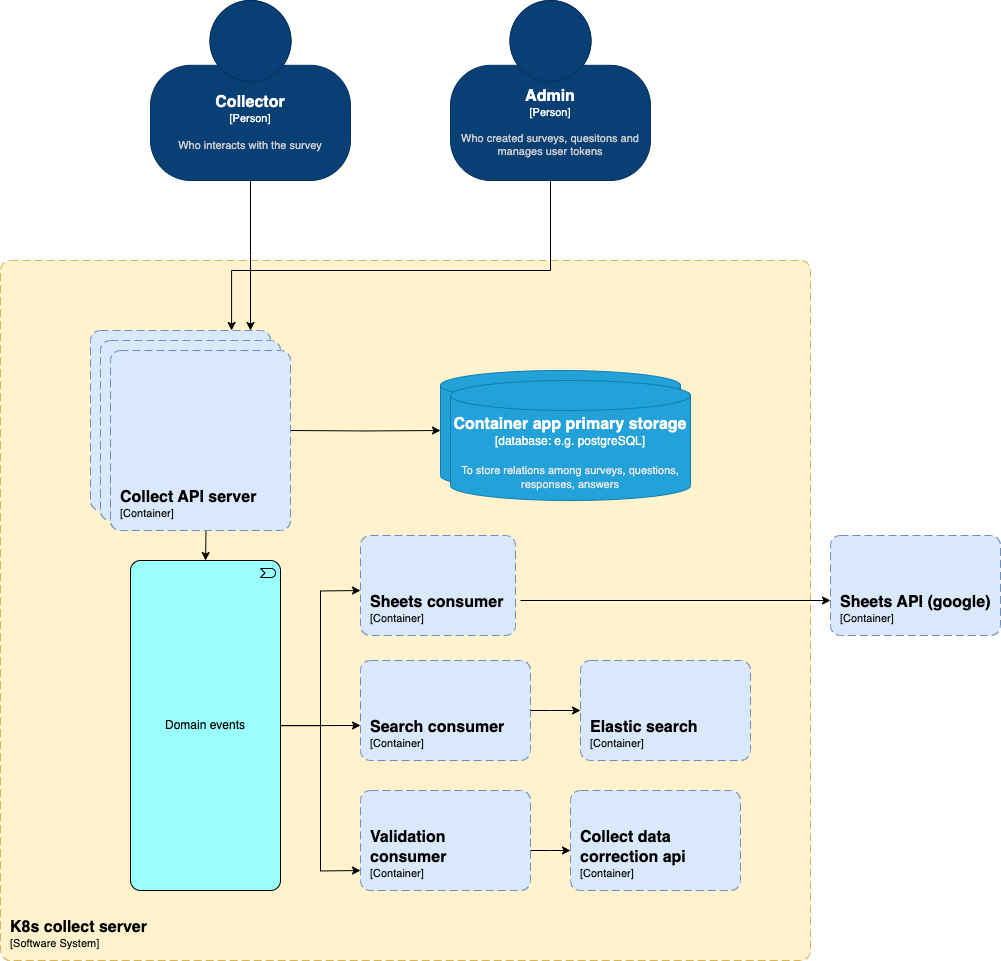

The diagram above was exported from draw.io. Its source (the exported page's mxGraphModel, read from the mxfile embedded in the PNG):
<mxGraphModel dx="1468" dy="860" grid="1" gridSize="10" guides="1" tooltips="1" connect="1" arrows="1" fold="1" page="1" pageScale="1" pageWidth="850" pageHeight="1100" math="0" shadow="0">
  <root>
    <mxCell id="0" />
    <mxCell id="1" parent="0" />
    <object placeholders="1" c4Name="Collector" c4Type="Person" c4Description="Who interacts with the survey" label="&lt;font style=&quot;font-size: 16px&quot;&gt;&lt;b&gt;%c4Name%&lt;/b&gt;&lt;/font&gt;&lt;div&gt;[%c4Type%]&lt;/div&gt;&lt;br&gt;&lt;div&gt;&lt;font style=&quot;font-size: 11px&quot;&gt;&lt;font color=&quot;#cccccc&quot;&gt;%c4Description%&lt;/font&gt;&lt;/div&gt;" id="oWKFUNcN5dc2H4w9lxPl-1">
      <mxCell style="html=1;fontSize=11;dashed=0;whiteSpace=wrap;fillColor=#083F75;strokeColor=#06315C;fontColor=#ffffff;shape=mxgraph.c4.person2;align=center;metaEdit=1;points=[[0.5,0,0],[1,0.5,0],[1,0.75,0],[0.75,1,0],[0.5,1,0],[0.25,1,0],[0,0.75,0],[0,0.5,0]];resizable=0;" parent="1" vertex="1">
        <mxGeometry x="210" y="50" width="200" height="180" as="geometry" />
      </mxCell>
    </object>
    <object placeholders="1" c4Name="Admin" c4Type="Person" c4Description="Who created surveys, quesitons and manages user tokens" label="&lt;font style=&quot;font-size: 16px&quot;&gt;&lt;b&gt;%c4Name%&lt;/b&gt;&lt;/font&gt;&lt;div&gt;[%c4Type%]&lt;/div&gt;&lt;br&gt;&lt;div&gt;&lt;font style=&quot;font-size: 11px&quot;&gt;&lt;font color=&quot;#cccccc&quot;&gt;%c4Description%&lt;/font&gt;&lt;/div&gt;" id="oWKFUNcN5dc2H4w9lxPl-2">
      <mxCell style="html=1;fontSize=11;dashed=0;whiteSpace=wrap;fillColor=#083F75;strokeColor=#06315C;fontColor=#ffffff;shape=mxgraph.c4.person2;align=center;metaEdit=1;points=[[0.5,0,0],[1,0.5,0],[1,0.75,0],[0.75,1,0],[0.5,1,0],[0.25,1,0],[0,0.75,0],[0,0.5,0]];resizable=0;" parent="1" vertex="1">
        <mxGeometry x="510" y="50" width="200" height="180" as="geometry" />
      </mxCell>
    </object>
    <object placeholders="1" c4Name="K8s collect server" c4Type="SystemScopeBoundary" c4Application="Software System" label="&lt;font style=&quot;font-size: 16px&quot;&gt;&lt;b&gt;&lt;div style=&quot;text-align: left&quot;&gt;%c4Name%&lt;/div&gt;&lt;/b&gt;&lt;/font&gt;&lt;div style=&quot;text-align: left&quot;&gt;[%c4Application%]&lt;/div&gt;" id="oWKFUNcN5dc2H4w9lxPl-3">
      <mxCell style="rounded=1;fontSize=11;whiteSpace=wrap;html=1;dashed=1;arcSize=20;fillColor=#fff2cc;strokeColor=#d6b656;labelBackgroundColor=none;align=left;verticalAlign=bottom;labelBorderColor=none;spacingTop=0;spacing=10;dashPattern=8 4;metaEdit=1;rotatable=0;perimeter=rectanglePerimeter;noLabel=0;labelPadding=0;allowArrows=0;connectable=0;expand=0;recursiveResize=0;editable=1;pointerEvents=0;absoluteArcSize=1;points=[[0.25,0,0],[0.5,0,0],[0.75,0,0],[1,0.25,0],[1,0.5,0],[1,0.75,0],[0.75,1,0],[0.5,1,0],[0.25,1,0],[0,0.75,0],[0,0.5,0],[0,0.25,0]];" parent="1" vertex="1">
        <mxGeometry x="60" y="310" width="810" height="700" as="geometry" />
      </mxCell>
    </object>
    <mxCell id="oWKFUNcN5dc2H4w9lxPl-8" style="edgeStyle=orthogonalEdgeStyle;rounded=0;orthogonalLoop=1;jettySize=auto;html=1;" parent="1" target="oWKFUNcN5dc2H4w9lxPl-5" edge="1">
      <mxGeometry relative="1" as="geometry">
        <mxPoint x="350" y="480" as="sourcePoint" />
      </mxGeometry>
    </mxCell>
    <object placeholders="1" c4Type="Container name" c4Container="Collect app primary Storage" c4Technology="e.g. postgreSQL" c4Description="To store relations among surveys, questions, responses, answers" label="&lt;font style=&quot;font-size: 16px&quot;&gt;&lt;b&gt;%c4Type%&lt;/b&gt;&lt;/font&gt;&lt;div&gt;[%c4Container%:&amp;nbsp;%c4Technology%]&lt;/div&gt;&lt;br&gt;&lt;div&gt;&lt;font style=&quot;font-size: 11px&quot;&gt;&lt;font color=&quot;#E6E6E6&quot;&gt;%c4Description%&lt;/font&gt;&lt;/div&gt;" id="oWKFUNcN5dc2H4w9lxPl-5">
      <mxCell style="shape=cylinder3;size=15;whiteSpace=wrap;html=1;boundedLbl=1;rounded=0;labelBackgroundColor=none;fillColor=#23A2D9;fontSize=12;fontColor=#ffffff;align=center;strokeColor=#0E7DAD;metaEdit=1;points=[[0.5,0,0],[1,0.25,0],[1,0.5,0],[1,0.75,0],[0.5,1,0],[0,0.75,0],[0,0.5,0],[0,0.25,0]];resizable=0;" parent="1" vertex="1">
        <mxGeometry x="500" y="420" width="240" height="120" as="geometry" />
      </mxCell>
    </object>
    <mxCell id="oWKFUNcN5dc2H4w9lxPl-6" style="edgeStyle=orthogonalEdgeStyle;rounded=0;orthogonalLoop=1;jettySize=auto;html=1;" parent="1" source="oWKFUNcN5dc2H4w9lxPl-1" edge="1">
      <mxGeometry relative="1" as="geometry">
        <mxPoint x="310" y="380" as="targetPoint" />
      </mxGeometry>
    </mxCell>
    <mxCell id="oWKFUNcN5dc2H4w9lxPl-11" style="edgeStyle=orthogonalEdgeStyle;rounded=0;orthogonalLoop=1;jettySize=auto;html=1;" parent="1" target="oWKFUNcN5dc2H4w9lxPl-10" edge="1">
      <mxGeometry relative="1" as="geometry">
        <mxPoint x="265" y="540" as="sourcePoint" />
      </mxGeometry>
    </mxCell>
    <mxCell id="oWKFUNcN5dc2H4w9lxPl-35" style="edgeStyle=orthogonalEdgeStyle;rounded=0;orthogonalLoop=1;jettySize=auto;html=1;" parent="1" source="oWKFUNcN5dc2H4w9lxPl-10" edge="1">
      <mxGeometry relative="1" as="geometry">
        <mxPoint x="420" y="775" as="targetPoint" />
      </mxGeometry>
    </mxCell>
    <mxCell id="oWKFUNcN5dc2H4w9lxPl-36" style="edgeStyle=orthogonalEdgeStyle;rounded=0;orthogonalLoop=1;jettySize=auto;html=1;" parent="1" source="oWKFUNcN5dc2H4w9lxPl-10" edge="1">
      <mxGeometry relative="1" as="geometry">
        <mxPoint x="420" y="920" as="targetPoint" />
      </mxGeometry>
    </mxCell>
    <mxCell id="oWKFUNcN5dc2H4w9lxPl-37" style="edgeStyle=orthogonalEdgeStyle;rounded=0;orthogonalLoop=1;jettySize=auto;html=1;" parent="1" source="oWKFUNcN5dc2H4w9lxPl-10" edge="1">
      <mxGeometry relative="1" as="geometry">
        <mxPoint x="420" y="640" as="targetPoint" />
      </mxGeometry>
    </mxCell>
    <mxCell id="oWKFUNcN5dc2H4w9lxPl-10" value="Domain events" style="html=1;outlineConnect=0;whiteSpace=wrap;fillColor=#99ffff;shape=mxgraph.archimate3.application;appType=event;archiType=rounded" parent="1" vertex="1">
      <mxGeometry x="190" y="610" width="150" height="330" as="geometry" />
    </mxCell>
    <object placeholders="1" c4Type="Container app primary storage" c4Container="database" c4Technology="e.g. postgreSQL" c4Description="To store relations among surveys, questions, responses, answers" label="&lt;font style=&quot;font-size: 16px&quot;&gt;&lt;b&gt;%c4Type%&lt;/b&gt;&lt;/font&gt;&lt;div&gt;[%c4Container%:&amp;nbsp;%c4Technology%]&lt;/div&gt;&lt;br&gt;&lt;div&gt;&lt;font style=&quot;font-size: 11px&quot;&gt;&lt;font color=&quot;#E6E6E6&quot;&gt;%c4Description%&lt;/font&gt;&lt;/div&gt;" id="oWKFUNcN5dc2H4w9lxPl-14">
      <mxCell style="shape=cylinder3;size=15;whiteSpace=wrap;html=1;boundedLbl=1;rounded=0;labelBackgroundColor=none;fillColor=#23A2D9;fontSize=12;fontColor=#ffffff;align=center;strokeColor=#0E7DAD;metaEdit=1;points=[[0.5,0,0],[1,0.25,0],[1,0.5,0],[1,0.75,0],[0.5,1,0],[0,0.75,0],[0,0.5,0],[0,0.25,0]];resizable=0;" parent="1" vertex="1">
        <mxGeometry x="510" y="430" width="240" height="120" as="geometry" />
      </mxCell>
    </object>
    <object placeholders="1" c4Name="Sheets consumer" c4Type="ContainerScopeBoundary" c4Application="Container" label="&lt;font style=&quot;font-size: 16px&quot;&gt;&lt;b&gt;&lt;div style=&quot;text-align: left&quot;&gt;%c4Name%&lt;/div&gt;&lt;/b&gt;&lt;/font&gt;&lt;div style=&quot;text-align: left&quot;&gt;[%c4Application%]&lt;/div&gt;" id="oWKFUNcN5dc2H4w9lxPl-15">
      <mxCell style="rounded=1;fontSize=11;whiteSpace=wrap;html=1;dashed=1;arcSize=20;fillColor=#dae8fc;strokeColor=#6c8ebf;labelBackgroundColor=none;align=left;verticalAlign=bottom;labelBorderColor=none;spacingTop=0;spacing=10;dashPattern=8 4;metaEdit=1;rotatable=0;perimeter=rectanglePerimeter;noLabel=0;labelPadding=0;allowArrows=0;connectable=0;expand=0;recursiveResize=0;editable=1;pointerEvents=0;absoluteArcSize=1;points=[[0.25,0,0],[0.5,0,0],[0.75,0,0],[1,0.25,0],[1,0.5,0],[1,0.75,0],[0.75,1,0],[0.5,1,0],[0.25,1,0],[0,0.75,0],[0,0.5,0],[0,0.25,0]];" parent="1" vertex="1">
        <mxGeometry x="420" y="585" width="155" height="100" as="geometry" />
      </mxCell>
    </object>
    <mxCell id="oWKFUNcN5dc2H4w9lxPl-18" value="" style="group" parent="1" vertex="1" connectable="0">
      <mxGeometry x="150" y="380" width="200" height="200" as="geometry" />
    </mxCell>
    <object placeholders="1" c4Name="Collect API server" c4Type="ContainerScopeBoundary" c4Application="Container" label="&lt;font style=&quot;font-size: 16px&quot;&gt;&lt;b&gt;&lt;div style=&quot;text-align: left&quot;&gt;%c4Name%&lt;/div&gt;&lt;/b&gt;&lt;/font&gt;&lt;div style=&quot;text-align: left&quot;&gt;[%c4Application%]&lt;/div&gt;" usergroup="apis to manage users" formsgroup="apis to manage froms" questionsgroup="apis to manage questions" responsegroup="apis to manage responses" id="oWKFUNcN5dc2H4w9lxPl-13">
      <mxCell style="rounded=1;fontSize=11;whiteSpace=wrap;html=1;dashed=1;arcSize=20;fillColor=#dae8fc;strokeColor=#6c8ebf;labelBackgroundColor=none;align=left;verticalAlign=bottom;labelBorderColor=none;spacingTop=0;spacing=10;dashPattern=8 4;metaEdit=1;rotatable=0;perimeter=rectanglePerimeter;noLabel=0;labelPadding=0;allowArrows=0;connectable=0;expand=0;recursiveResize=0;editable=1;pointerEvents=0;absoluteArcSize=1;points=[[0.25,0,0],[0.5,0,0],[0.75,0,0],[1,0.25,0],[1,0.5,0],[1,0.75,0],[0.75,1,0],[0.5,1,0],[0.25,1,0],[0,0.75,0],[0,0.5,0],[0,0.25,0]];" parent="oWKFUNcN5dc2H4w9lxPl-18" vertex="1">
        <mxGeometry width="180" height="180" as="geometry" />
      </mxCell>
    </object>
    <object placeholders="1" c4Name="Collect API server" c4Type="ContainerScopeBoundary" c4Application="Container" label="&lt;font style=&quot;font-size: 16px&quot;&gt;&lt;b&gt;&lt;div style=&quot;text-align: left&quot;&gt;%c4Name%&lt;/div&gt;&lt;/b&gt;&lt;/font&gt;&lt;div style=&quot;text-align: left&quot;&gt;[%c4Application%]&lt;/div&gt;" usergroup="apis to manage users" formsgroup="apis to manage froms" questionsgroup="apis to manage questions" responsegroup="apis to manage responses" id="oWKFUNcN5dc2H4w9lxPl-16">
      <mxCell style="rounded=1;fontSize=11;whiteSpace=wrap;html=1;dashed=1;arcSize=20;fillColor=#dae8fc;strokeColor=#6c8ebf;labelBackgroundColor=none;align=left;verticalAlign=bottom;labelBorderColor=none;spacingTop=0;spacing=10;dashPattern=8 4;metaEdit=1;rotatable=0;perimeter=rectanglePerimeter;noLabel=0;labelPadding=0;allowArrows=0;connectable=0;expand=0;recursiveResize=0;editable=1;pointerEvents=0;absoluteArcSize=1;points=[[0.25,0,0],[0.5,0,0],[0.75,0,0],[1,0.25,0],[1,0.5,0],[1,0.75,0],[0.75,1,0],[0.5,1,0],[0.25,1,0],[0,0.75,0],[0,0.5,0],[0,0.25,0]];" parent="oWKFUNcN5dc2H4w9lxPl-18" vertex="1">
        <mxGeometry x="10" y="10" width="180" height="180" as="geometry" />
      </mxCell>
    </object>
    <object placeholders="1" c4Name="Collect API server" c4Type="ContainerScopeBoundary" c4Application="Container" label="&lt;font style=&quot;font-size: 16px&quot;&gt;&lt;b&gt;&lt;div style=&quot;text-align: left&quot;&gt;%c4Name%&lt;/div&gt;&lt;/b&gt;&lt;/font&gt;&lt;div style=&quot;text-align: left&quot;&gt;[%c4Application%]&lt;/div&gt;" usergroup="apis to manage users" formsgroup="apis to manage froms" questionsgroup="apis to manage questions" responsegroup="apis to manage responses" id="oWKFUNcN5dc2H4w9lxPl-17">
      <mxCell style="rounded=1;fontSize=11;whiteSpace=wrap;html=1;dashed=1;arcSize=20;fillColor=#dae8fc;strokeColor=#6c8ebf;labelBackgroundColor=none;align=left;verticalAlign=bottom;labelBorderColor=none;spacingTop=0;spacing=10;dashPattern=8 4;metaEdit=1;rotatable=0;perimeter=rectanglePerimeter;noLabel=0;labelPadding=0;allowArrows=0;connectable=0;expand=0;recursiveResize=0;editable=1;pointerEvents=0;absoluteArcSize=1;points=[[0.25,0,0],[0.5,0,0],[0.75,0,0],[1,0.25,0],[1,0.5,0],[1,0.75,0],[0.75,1,0],[0.5,1,0],[0.25,1,0],[0,0.75,0],[0,0.5,0],[0,0.25,0]];" parent="oWKFUNcN5dc2H4w9lxPl-18" vertex="1">
        <mxGeometry x="20" y="20" width="180" height="180" as="geometry" />
      </mxCell>
    </object>
    <mxCell id="oWKFUNcN5dc2H4w9lxPl-19" style="edgeStyle=orthogonalEdgeStyle;rounded=0;orthogonalLoop=1;jettySize=auto;html=1;" parent="1" source="oWKFUNcN5dc2H4w9lxPl-2" edge="1">
      <mxGeometry relative="1" as="geometry">
        <mxPoint x="290" y="380" as="targetPoint" />
        <Array as="points">
          <mxPoint x="610" y="320" />
          <mxPoint x="291" y="320" />
        </Array>
      </mxGeometry>
    </mxCell>
    <object placeholders="1" c4Name="Sheets API (google)" c4Type="ContainerScopeBoundary" c4Application="Container" label="&lt;font style=&quot;font-size: 16px&quot;&gt;&lt;b&gt;&lt;div style=&quot;text-align: left&quot;&gt;%c4Name%&lt;/div&gt;&lt;/b&gt;&lt;/font&gt;&lt;div style=&quot;text-align: left&quot;&gt;[%c4Application%]&lt;/div&gt;" id="oWKFUNcN5dc2H4w9lxPl-20">
      <mxCell style="rounded=1;fontSize=11;whiteSpace=wrap;html=1;dashed=1;arcSize=20;fillColor=#dae8fc;strokeColor=#6c8ebf;labelBackgroundColor=none;align=left;verticalAlign=bottom;labelBorderColor=none;spacingTop=0;spacing=10;dashPattern=8 4;metaEdit=1;rotatable=0;perimeter=rectanglePerimeter;noLabel=0;labelPadding=0;allowArrows=0;connectable=0;expand=0;recursiveResize=0;editable=1;pointerEvents=0;absoluteArcSize=1;points=[[0.25,0,0],[0.5,0,0],[0.75,0,0],[1,0.25,0],[1,0.5,0],[1,0.75,0],[0.75,1,0],[0.5,1,0],[0.25,1,0],[0,0.75,0],[0,0.5,0],[0,0.25,0]];" parent="1" vertex="1">
        <mxGeometry x="890" y="585" width="170" height="100" as="geometry" />
      </mxCell>
    </object>
    <object placeholders="1" c4Name="Search consumer" c4Type="ContainerScopeBoundary" c4Application="Container" label="&lt;font style=&quot;font-size: 16px&quot;&gt;&lt;b&gt;&lt;div style=&quot;text-align: left&quot;&gt;%c4Name%&lt;/div&gt;&lt;/b&gt;&lt;/font&gt;&lt;div style=&quot;text-align: left&quot;&gt;[%c4Application%]&lt;/div&gt;" id="oWKFUNcN5dc2H4w9lxPl-23">
      <mxCell style="rounded=1;fontSize=11;whiteSpace=wrap;html=1;dashed=1;arcSize=20;fillColor=#dae8fc;strokeColor=#6c8ebf;labelBackgroundColor=none;align=left;verticalAlign=bottom;labelBorderColor=none;spacingTop=0;spacing=10;dashPattern=8 4;metaEdit=1;rotatable=0;perimeter=rectanglePerimeter;noLabel=0;labelPadding=0;allowArrows=0;connectable=0;expand=0;recursiveResize=0;editable=1;pointerEvents=0;absoluteArcSize=1;points=[[0.25,0,0],[0.5,0,0],[0.75,0,0],[1,0.25,0],[1,0.5,0],[1,0.75,0],[0.75,1,0],[0.5,1,0],[0.25,1,0],[0,0.75,0],[0,0.5,0],[0,0.25,0]];" parent="1" vertex="1">
        <mxGeometry x="420" y="710" width="170" height="100" as="geometry" />
      </mxCell>
    </object>
    <object placeholders="1" c4Name="Elastic search " c4Type="ContainerScopeBoundary" c4Application="Container" label="&lt;font style=&quot;font-size: 16px&quot;&gt;&lt;b&gt;&lt;div style=&quot;text-align: left&quot;&gt;%c4Name%&lt;/div&gt;&lt;/b&gt;&lt;/font&gt;&lt;div style=&quot;text-align: left&quot;&gt;[%c4Application%]&lt;/div&gt;" id="oWKFUNcN5dc2H4w9lxPl-26">
      <mxCell style="rounded=1;fontSize=11;whiteSpace=wrap;html=1;dashed=1;arcSize=20;fillColor=#dae8fc;strokeColor=#6c8ebf;labelBackgroundColor=none;align=left;verticalAlign=bottom;labelBorderColor=none;spacingTop=0;spacing=10;dashPattern=8 4;metaEdit=1;rotatable=0;perimeter=rectanglePerimeter;noLabel=0;labelPadding=0;allowArrows=0;connectable=0;expand=0;recursiveResize=0;editable=1;pointerEvents=0;absoluteArcSize=1;points=[[0.25,0,0],[0.5,0,0],[0.75,0,0],[1,0.25,0],[1,0.5,0],[1,0.75,0],[0.75,1,0],[0.5,1,0],[0.25,1,0],[0,0.75,0],[0,0.5,0],[0,0.25,0]];" parent="1" vertex="1">
        <mxGeometry x="640" y="710" width="170" height="100" as="geometry" />
      </mxCell>
    </object>
    <object placeholders="1" c4Name="Validation consumer" c4Type="ContainerScopeBoundary" c4Application="Container" label="&lt;font style=&quot;font-size: 16px&quot;&gt;&lt;b&gt;&lt;div style=&quot;text-align: left&quot;&gt;%c4Name%&lt;/div&gt;&lt;/b&gt;&lt;/font&gt;&lt;div style=&quot;text-align: left&quot;&gt;[%c4Application%]&lt;/div&gt;" id="oWKFUNcN5dc2H4w9lxPl-27">
      <mxCell style="rounded=1;fontSize=11;whiteSpace=wrap;html=1;dashed=1;arcSize=20;fillColor=#dae8fc;strokeColor=#6c8ebf;labelBackgroundColor=none;align=left;verticalAlign=bottom;labelBorderColor=none;spacingTop=0;spacing=10;dashPattern=8 4;metaEdit=1;rotatable=0;perimeter=rectanglePerimeter;noLabel=0;labelPadding=0;allowArrows=0;connectable=0;expand=0;recursiveResize=0;editable=1;pointerEvents=0;absoluteArcSize=1;points=[[0.25,0,0],[0.5,0,0],[0.75,0,0],[1,0.25,0],[1,0.5,0],[1,0.75,0],[0.75,1,0],[0.5,1,0],[0.25,1,0],[0,0.75,0],[0,0.5,0],[0,0.25,0]];" parent="1" vertex="1">
        <mxGeometry x="420" y="840" width="170" height="100" as="geometry" />
      </mxCell>
    </object>
    <object placeholders="1" c4Name="Collect data correction api" c4Type="ContainerScopeBoundary" c4Application="Container" label="&lt;font style=&quot;font-size: 16px&quot;&gt;&lt;b&gt;&lt;div style=&quot;text-align: left&quot;&gt;%c4Name%&lt;/div&gt;&lt;/b&gt;&lt;/font&gt;&lt;div style=&quot;text-align: left&quot;&gt;[%c4Application%]&lt;/div&gt;" id="oWKFUNcN5dc2H4w9lxPl-29">
      <mxCell style="rounded=1;fontSize=11;whiteSpace=wrap;html=1;dashed=1;arcSize=20;fillColor=#dae8fc;strokeColor=#6c8ebf;labelBackgroundColor=none;align=left;verticalAlign=bottom;labelBorderColor=none;spacingTop=0;spacing=10;dashPattern=8 4;metaEdit=1;rotatable=0;perimeter=rectanglePerimeter;noLabel=0;labelPadding=0;allowArrows=0;connectable=0;expand=0;recursiveResize=0;editable=1;pointerEvents=0;absoluteArcSize=1;points=[[0.25,0,0],[0.5,0,0],[0.75,0,0],[1,0.25,0],[1,0.5,0],[1,0.75,0],[0.75,1,0],[0.5,1,0],[0.25,1,0],[0,0.75,0],[0,0.5,0],[0,0.25,0]];" parent="1" vertex="1">
        <mxGeometry x="630" y="840" width="170" height="100" as="geometry" />
      </mxCell>
    </object>
    <mxCell id="oWKFUNcN5dc2H4w9lxPl-30" value="" style="endArrow=classic;html=1;rounded=0;" parent="1" edge="1">
      <mxGeometry width="50" height="50" relative="1" as="geometry">
        <mxPoint x="580" y="650" as="sourcePoint" />
        <mxPoint x="890" y="650" as="targetPoint" />
      </mxGeometry>
    </mxCell>
    <mxCell id="oWKFUNcN5dc2H4w9lxPl-31" value="" style="endArrow=classic;html=1;rounded=0;" parent="1" edge="1">
      <mxGeometry width="50" height="50" relative="1" as="geometry">
        <mxPoint x="590" y="760" as="sourcePoint" />
        <mxPoint x="640" y="760" as="targetPoint" />
        <Array as="points">
          <mxPoint x="610" y="760" />
        </Array>
      </mxGeometry>
    </mxCell>
    <mxCell id="oWKFUNcN5dc2H4w9lxPl-32" value="" style="endArrow=classic;html=1;rounded=0;" parent="1" edge="1">
      <mxGeometry width="50" height="50" relative="1" as="geometry">
        <mxPoint x="590" y="900" as="sourcePoint" />
        <mxPoint x="630" y="900" as="targetPoint" />
        <Array as="points">
          <mxPoint x="610" y="900" />
        </Array>
      </mxGeometry>
    </mxCell>
  </root>
</mxGraphModel>